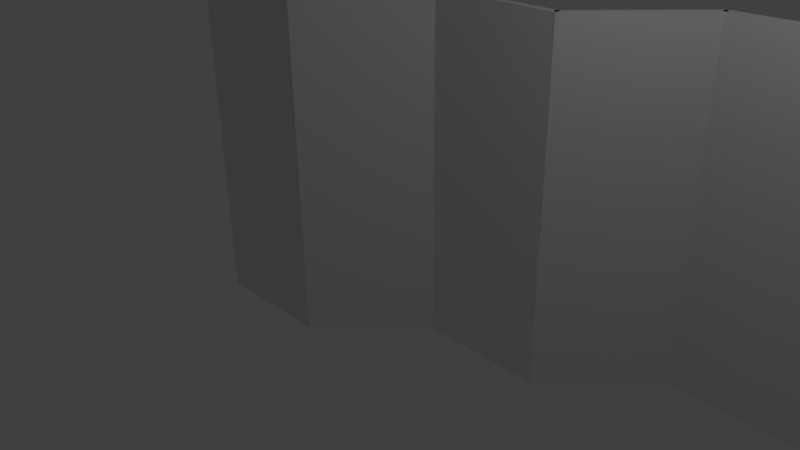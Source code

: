 # Source: foldingScreen.blend  (saved by Blender 2.69.0; exported with 4.5.12 LTS)
import bpy
from mathutils import Matrix  # noqa: F401  (used for matrix-valued properties, if any)

bpy.ops.wm.read_factory_settings(use_empty=True)
scene = bpy.context.scene
scene.name = 'Scene'

# ---- collections
col_collection_1 = bpy.data.collections.new('Collection 1'); scene.collection.children.link(col_collection_1)

# ---- world
world_world = bpy.data.worlds.new('World'); scene.world = world_world
world_world.color = (0.05088, 0.05088, 0.05088)
world_world.use_sun_shadow = False
world_world.sun_shadow_jitter_overblur = 0.0
world_world.cycles.sampling_method = 'MANUAL'
world_world.cycles.sample_map_resolution = 256

# ---- cameras
cam_camera = bpy.data.cameras.new('Camera')
cam_camera.clip_end = 100.0
cam_camera.lens = 35.0
cam_camera.sensor_width = 32.0
cam_camera.sensor_height = 18.0
cam_camera.ortho_scale = 7.314
cam_camera.dof.focus_distance = 0.0

# ---- lights
light_lamp = bpy.data.lights.new('Lamp', 'POINT')
light_lamp.transmission_factor = 0.0
light_lamp.cutoff_distance = 30.0
light_lamp.energy = 100.0
light_lamp.shadow_buffer_clip_start = 1.001
light_lamp.shadow_soft_size = 0.1
light_lamp.shadow_maximum_resolution = 0.006
light_lamp.use_absolute_resolution = True
light_lamp.cycles.use_multiple_importance_sampling = False

# ---- meshes
me_cube_013 = bpy.data.meshes.new('Cube.013')
me_cube_013.from_pydata([(-1.0, -1.0, -1.0), (-1.0, 1.0, -1.0), (1.0, 1.0, -1.0), (1.0, -1.0, -1.0), (-1.0, -1.0, 1.0), (-1.0, 1.0, 1.0), (1.0, 1.0, 1.0), (1.0, -1.0, 1.0)], [], [(4, 5, 1, 0), (5, 6, 2, 1), (6, 7, 3, 2), (7, 4, 0, 3), (0, 1, 2, 3), (7, 6, 5, 4)])
_uv = me_cube_013.uv_layers.new(name='UVMap')
_uv.uv.foreach_set('vector', [0.3436, 0.0, 1.344, 0.0, 1.344, -1.0, 0.3436, -1.0, 0.5616, 0.0, 1.562, 0.0, 1.562, -1.0, 0.5616, -1.0, 0.3436, 0.0, -0.6564, 0.0, -0.6564, -1.0, 0.3436, -1.0, 0.5616, 0.0, -0.4384, 0.0, -0.4384, -1.0, 0.5616, -1.0, 0.5616, 0.3436, 0.5616, 1.344, 1.562, 1.344, 1.562, 0.3436, 0.5616, 0.3436, 0.5616, 1.344, -0.4384, 1.344, -0.4384, 0.3436])
me_cube_013.use_remesh_preserve_volume = False
me_cube_013.use_remesh_preserve_attributes = False
me_cube_013.use_mirror_vertex_groups = False
me_cube_013.update()
me_cube_012 = bpy.data.meshes.new('Cube.012')
me_cube_012.from_pydata([(-1.0, -1.0, -1.0), (-1.0, 1.0, -1.0), (1.0, 1.0, -1.0), (1.0, -1.0, -1.0), (-1.0, -1.0, 1.0), (-1.0, 1.0, 1.0), (1.0, 1.0, 1.0), (1.0, -1.0, 1.0)], [], [(4, 5, 1, 0), (5, 6, 2, 1), (6, 7, 3, 2), (7, 4, 0, 3), (0, 1, 2, 3), (7, 6, 5, 4)])
_uv = me_cube_012.uv_layers.new(name='UVMap')
_uv.uv.foreach_set('vector', [0.9704, 0.0, 1.97, 0.0, 1.97, -1.0, 0.9704, -1.0, 0.666, 0.0, 1.666, 0.0, 1.666, -1.0, 0.666, -1.0, 0.9704, 0.0, -0.02957, 0.0, -0.02957, -1.0, 0.9704, -1.0, 0.666, 0.0, -0.334, 0.0, -0.334, -1.0, 0.666, -1.0, 0.666, 0.9704, 0.666, 1.97, 1.666, 1.97, 1.666, 0.9704, 0.666, 0.9704, 0.666, 1.97, -0.334, 1.97, -0.334, 0.9704])
me_cube_012.use_remesh_preserve_volume = False
me_cube_012.use_remesh_preserve_attributes = False
me_cube_012.use_mirror_vertex_groups = False
me_cube_012.update()
me_cube_011 = bpy.data.meshes.new('Cube.011')
me_cube_011.from_pydata([(-1.0, -1.0, -1.0), (-1.0, 1.0, -1.0), (1.0, 1.0, -1.0), (1.0, -1.0, -1.0), (-1.0, -1.0, 1.0), (-1.0, 1.0, 1.0), (1.0, 1.0, 1.0), (1.0, -1.0, 1.0)], [], [(4, 5, 1, 0), (5, 6, 2, 1), (6, 7, 3, 2), (7, 4, 0, 3), (0, 1, 2, 3), (7, 6, 5, 4)])
_uv = me_cube_011.uv_layers.new(name='UVMap')
_uv.uv.foreach_set('vector', [0.6005, 0.0, 1.601, 0.0, 1.601, -1.0, 0.6005, -1.0, 0.7677, 0.0, 1.768, 0.0, 1.768, -1.0, 0.7677, -1.0, 0.6005, 0.0, -0.3995, 0.0, -0.3995, -1.0, 0.6005, -1.0, 0.7677, 0.0, -0.2323, 0.0, -0.2323, -1.0, 0.7677, -1.0, 0.7677, 0.6005, 0.7677, 1.601, 1.768, 1.601, 1.768, 0.6005, 0.7677, 0.6005, 0.7677, 1.601, -0.2323, 1.601, -0.2323, 0.6005])
me_cube_011.use_remesh_preserve_volume = False
me_cube_011.use_remesh_preserve_attributes = False
me_cube_011.use_mirror_vertex_groups = False
me_cube_011.update()
me_cube_010 = bpy.data.meshes.new('Cube.010')
me_cube_010.from_pydata([(-1.0, -1.0, -1.0), (-1.0, 1.0, -1.0), (1.0, 1.0, -1.0), (1.0, -1.0, -1.0), (-1.0, -1.0, 1.0), (-1.0, 1.0, 1.0), (1.0, 1.0, 1.0), (1.0, -1.0, 1.0)], [], [(4, 5, 1, 0), (5, 6, 2, 1), (6, 7, 3, 2), (7, 4, 0, 3), (0, 1, 2, 3), (7, 6, 5, 4)])
_uv = me_cube_010.uv_layers.new(name='UVMap')
_uv.uv.foreach_set('vector', [0.2309, 0.0, 1.231, 0.0, 1.231, -1.0, 0.2309, -1.0, 0.8708, 0.0, 1.871, 0.0, 1.871, -1.0, 0.8708, -1.0, 0.2309, 0.0, -0.7691, 0.0, -0.7691, -1.0, 0.2309, -1.0, 0.8708, 0.0, -0.1292, 0.0, -0.1292, -1.0, 0.8708, -1.0, 0.8708, 0.2309, 0.8708, 1.231, 1.871, 1.231, 1.871, 0.2309, 0.8708, 0.2309, 0.8708, 1.231, -0.1292, 1.231, -0.1292, 0.2309])
me_cube_010.use_remesh_preserve_volume = False
me_cube_010.use_remesh_preserve_attributes = False
me_cube_010.use_mirror_vertex_groups = False
me_cube_010.update()
me_cube_009 = bpy.data.meshes.new('Cube.009')
me_cube_009.from_pydata([(-1.0, -1.0, -1.0), (-1.0, 1.0, -1.0), (1.0, 1.0, -1.0), (1.0, -1.0, -1.0), (-1.0, -1.0, 1.0), (-1.0, 1.0, 1.0), (1.0, 1.0, 1.0), (1.0, -1.0, 1.0)], [], [(4, 5, 1, 0), (5, 6, 2, 1), (6, 7, 3, 2), (7, 4, 0, 3), (0, 1, 2, 3), (7, 6, 5, 4)])
_uv = me_cube_009.uv_layers.new(name='UVMap')
_uv.uv.foreach_set('vector', [0.8592, 0.0, 1.859, 0.0, 1.859, -1.0, 0.8592, -1.0, 0.9723, 0.0, 1.972, 0.0, 1.972, -1.0, 0.9723, -1.0, 0.8592, 0.0, -0.1408, 0.0, -0.1408, -1.0, 0.8592, -1.0, 0.9723, 0.0, -0.02767, 0.0, -0.02767, -1.0, 0.9723, -1.0, 0.9723, 0.8592, 0.9723, 1.859, 1.972, 1.859, 1.972, 0.8592, 0.9723, 0.8592, 0.9723, 1.859, -0.02767, 1.859, -0.02767, 0.8592])
me_cube_009.use_remesh_preserve_volume = False
me_cube_009.use_remesh_preserve_attributes = False
me_cube_009.use_mirror_vertex_groups = False
me_cube_009.update()
me_cube_004 = bpy.data.meshes.new('Cube.004')
me_cube_004.from_pydata([(-1.0, -1.0, -1.0), (-1.0, 1.0, -1.0), (1.0, 1.0, -1.0), (1.0, -1.0, -1.0), (-1.0, -1.0, 1.0), (-1.0, 1.0, 1.0), (1.0, 1.0, 1.0), (1.0, -1.0, 1.0)], [], [(4, 5, 1, 0), (5, 6, 2, 1), (6, 7, 3, 2), (7, 4, 0, 3), (0, 1, 2, 3), (7, 6, 5, 4)])
_uv = me_cube_004.uv_layers.new(name='UVMap')
_uv.uv.foreach_set('vector', [0.4856, 0.0, 1.486, 0.0, 1.486, -1.0, 0.4856, -1.0, 0.07438, 0.0, 1.074, 0.0, 1.074, -1.0, 0.07438, -1.0, 0.4856, 0.0, -0.5144, 0.0, -0.5144, -1.0, 0.4856, -1.0, 0.07438, 0.0, -0.9256, 0.0, -0.9256, -1.0, 0.07438, -1.0, 0.07438, 0.4856, 0.07438, 1.486, 1.074, 1.486, 1.074, 0.4856, 0.07438, 0.4856, 0.07438, 1.486, -0.9256, 1.486, -0.9256, 0.4856])
me_cube_004.use_remesh_preserve_volume = False
me_cube_004.use_remesh_preserve_attributes = False
me_cube_004.use_mirror_vertex_groups = False
me_cube_004.update()

# ---- objects
ob_panel1 = bpy.data.objects.new('Panel1', me_cube_013)
ob_panel2 = bpy.data.objects.new('Panel2', me_cube_012)
ob_panel3 = bpy.data.objects.new('Panel3', me_cube_011)
ob_panel4 = bpy.data.objects.new('Panel4', me_cube_010)
ob_panel5 = bpy.data.objects.new('Panel5', me_cube_009)
ob_panel6 = bpy.data.objects.new('Panel6', me_cube_004)
ob_lamp = bpy.data.objects.new('Lamp', light_lamp)
ob_camera = bpy.data.objects.new('Camera', cam_camera)

# ---- transforms, parenting, visibility, modifiers, constraints
ob_panel1.location = (5.123, 4.687, 0.0)
ob_panel1.rotation_euler = (0.0, 0.0, 0.7854)
ob_panel1.scale = (1.076, 0.06, 2.836)
ob_panel1.lineart.crease_threshold = 0.0
ob_panel2.location = (3.332, 3.941, 0.0)
ob_panel2.scale = (1.076, 0.06, 2.836)
ob_panel2.lineart.crease_threshold = 0.0
ob_panel3.location = (1.535, 3.201, 0.0)
ob_panel3.rotation_euler = (0.0, 0.0, 0.7854)
ob_panel3.scale = (1.076, 0.06, 2.836)
ob_panel3.lineart.crease_threshold = 0.0
ob_panel4.location = (-0.2585, 2.462, 0.0)
ob_panel4.scale = (1.076, 0.06, 2.836)
ob_panel4.lineart.crease_threshold = 0.0
ob_panel5.location = (-2.055, 1.718, 0.0)
ob_panel5.rotation_euler = (0.0, 0.0, 0.7854)
ob_panel5.scale = (1.076, 0.06, 2.836)
ob_panel5.lineart.crease_threshold = 0.0
ob_panel6.location = (-3.851, 0.9712, 0.0)
ob_panel6.scale = (1.076, 0.06, 2.836)
ob_panel6.lineart.crease_threshold = 0.0
ob_lamp.location = (4.076, 1.005, 5.904)
ob_lamp.rotation_euler = (0.6503, 0.05522, 1.866)
ob_lamp.lock_rotations_4d = False
ob_lamp.empty_display_type = 'ARROWS'
ob_lamp.color = (0.0, 0.0, 0.0, 0.0)
ob_lamp.lineart.crease_threshold = 0.0
ob_camera.location = (7.481, -6.508, 5.344)
ob_camera.rotation_euler = (1.109, 0.01082, 0.8149)
ob_camera.lock_rotations_4d = False
ob_camera.empty_display_type = 'ARROWS'
ob_camera.color = (0.0, 0.0, 0.0, 0.0)
ob_camera.display_type = 'WIRE'
ob_camera.lineart.crease_threshold = 0.0

# ---- collection membership
col_collection_1.objects.link(ob_panel1)
col_collection_1.objects.link(ob_panel2)
col_collection_1.objects.link(ob_panel3)
col_collection_1.objects.link(ob_panel4)
col_collection_1.objects.link(ob_panel5)
col_collection_1.objects.link(ob_panel6)
col_collection_1.objects.link(ob_lamp)
col_collection_1.objects.link(ob_camera)

# ---- scene / render settings (as saved in the file)
scene.camera = ob_camera
scene.frame_start = 1; scene.frame_end = 250; scene.frame_set(1)
scene.render.engine = 'CYCLES'
scene.render.image_settings.compression = 90
scene.render.resolution_percentage = 50
scene.render.dither_intensity = 0.0
scene.cycles.use_denoising = False
scene.cycles.samples = 10
scene.cycles.sampling_pattern = 'TABULATED_SOBOL'
scene.cycles.light_sampling_threshold = 0.0
scene.cycles.use_adaptive_sampling = False
scene.cycles.use_light_tree = False
scene.cycles.blur_glossy = 0.0
scene.cycles.volume_bounces = 1
scene.cycles.pixel_filter_type = 'GAUSSIAN'
scene.cycles.sample_clamp_indirect = 0.0
scene.view_settings.view_transform = 'Standard'
bpy.context.view_layer.update()
